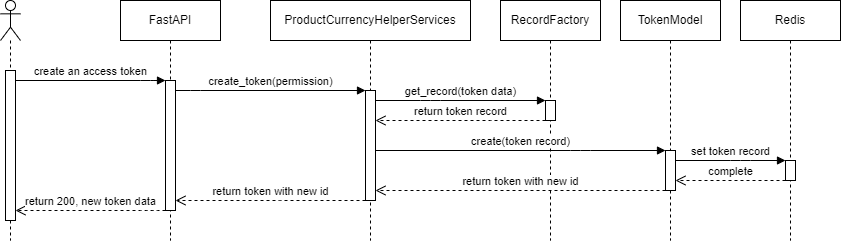

The diagram above was exported from draw.io. Its source (the exported page's mxGraphModel, read from the mxfile embedded in the PNG):
<mxGraphModel dx="618" dy="534" grid="1" gridSize="10" guides="1" tooltips="1" connect="1" arrows="1" fold="1" page="1" pageScale="1" pageWidth="827" pageHeight="1169" math="0" shadow="0">
  <root>
    <mxCell id="0" />
    <mxCell id="1" parent="0" />
    <mxCell id="2" value="" style="shape=umlLifeline;participant=umlActor;perimeter=lifelinePerimeter;whiteSpace=wrap;html=1;container=1;collapsible=0;recursiveResize=0;verticalAlign=top;spacingTop=36;outlineConnect=0;" parent="1" vertex="1">
      <mxGeometry x="30" y="40" width="20" height="240" as="geometry" />
    </mxCell>
    <mxCell id="15" value="" style="html=1;points=[];perimeter=orthogonalPerimeter;" parent="2" vertex="1">
      <mxGeometry x="5" y="70" width="10" height="150" as="geometry" />
    </mxCell>
    <mxCell id="3" value="FastAPI" style="shape=umlLifeline;perimeter=lifelinePerimeter;whiteSpace=wrap;html=1;container=1;collapsible=0;recursiveResize=0;outlineConnect=0;" parent="1" vertex="1">
      <mxGeometry x="150" y="40" width="100" height="240" as="geometry" />
    </mxCell>
    <mxCell id="18" value="" style="html=1;points=[];perimeter=orthogonalPerimeter;" parent="3" vertex="1">
      <mxGeometry x="45" y="80" width="10" height="130" as="geometry" />
    </mxCell>
    <mxCell id="4" value="ProductCurrencyHelperServices" style="shape=umlLifeline;perimeter=lifelinePerimeter;whiteSpace=wrap;html=1;container=1;collapsible=0;recursiveResize=0;outlineConnect=0;" parent="1" vertex="1">
      <mxGeometry x="300" y="40" width="200" height="240" as="geometry" />
    </mxCell>
    <mxCell id="20" value="" style="html=1;points=[];perimeter=orthogonalPerimeter;" parent="4" vertex="1">
      <mxGeometry x="95" y="90" width="10" height="110" as="geometry" />
    </mxCell>
    <mxCell id="22" value="create_token(permission)" style="html=1;verticalAlign=bottom;endArrow=block;" parent="1" source="18" target="20" edge="1">
      <mxGeometry width="80" relative="1" as="geometry">
        <mxPoint x="200" y="140" as="sourcePoint" />
        <mxPoint x="280" y="140" as="targetPoint" />
        <Array as="points">
          <mxPoint x="220" y="130" />
        </Array>
      </mxGeometry>
    </mxCell>
    <mxCell id="23" value="TokenModel" style="shape=umlLifeline;perimeter=lifelinePerimeter;whiteSpace=wrap;html=1;container=1;collapsible=0;recursiveResize=0;outlineConnect=0;" parent="1" vertex="1">
      <mxGeometry x="650" y="40" width="100" height="240" as="geometry" />
    </mxCell>
    <mxCell id="24" value="" style="html=1;points=[];perimeter=orthogonalPerimeter;" parent="23" vertex="1">
      <mxGeometry x="45" y="150" width="10" height="40" as="geometry" />
    </mxCell>
    <mxCell id="25" value="get_record(token data)" style="html=1;verticalAlign=bottom;endArrow=block;" parent="1" source="20" target="35" edge="1">
      <mxGeometry width="80" relative="1" as="geometry">
        <mxPoint x="440" y="230" as="sourcePoint" />
        <mxPoint x="630" y="230" as="targetPoint" />
        <Array as="points">
          <mxPoint x="460" y="140" />
        </Array>
      </mxGeometry>
    </mxCell>
    <mxCell id="26" value="Redis" style="shape=umlLifeline;perimeter=lifelinePerimeter;whiteSpace=wrap;html=1;container=1;collapsible=0;recursiveResize=0;outlineConnect=0;" parent="1" vertex="1">
      <mxGeometry x="770" y="40" width="100" height="240" as="geometry" />
    </mxCell>
    <mxCell id="27" value="" style="html=1;points=[];perimeter=orthogonalPerimeter;" parent="26" vertex="1">
      <mxGeometry x="45" y="160" width="10" height="20" as="geometry" />
    </mxCell>
    <mxCell id="28" value="set token record" style="html=1;verticalAlign=bottom;endArrow=block;" parent="1" source="24" target="27" edge="1">
      <mxGeometry width="80" relative="1" as="geometry">
        <mxPoint x="720" y="130" as="sourcePoint" />
        <mxPoint x="800" y="130" as="targetPoint" />
        <Array as="points">
          <mxPoint x="770" y="200" />
        </Array>
      </mxGeometry>
    </mxCell>
    <mxCell id="29" value="complete" style="html=1;verticalAlign=bottom;endArrow=open;dashed=1;endSize=8;" parent="1" source="27" target="24" edge="1">
      <mxGeometry relative="1" as="geometry">
        <mxPoint x="820" y="220" as="sourcePoint" />
        <mxPoint x="740" y="220" as="targetPoint" />
        <Array as="points">
          <mxPoint x="760" y="220" />
        </Array>
      </mxGeometry>
    </mxCell>
    <mxCell id="30" value="return token record" style="html=1;verticalAlign=bottom;endArrow=open;dashed=1;endSize=8;" parent="1" source="35" target="20" edge="1">
      <mxGeometry relative="1" as="geometry">
        <mxPoint x="550" y="200" as="sourcePoint" />
        <mxPoint x="470" y="200" as="targetPoint" />
        <Array as="points">
          <mxPoint x="530" y="160" />
        </Array>
      </mxGeometry>
    </mxCell>
    <mxCell id="31" value="return token with new id" style="html=1;verticalAlign=bottom;endArrow=open;dashed=1;endSize=8;" parent="1" source="20" target="18" edge="1">
      <mxGeometry relative="1" as="geometry">
        <mxPoint x="360" y="200" as="sourcePoint" />
        <mxPoint x="280" y="200" as="targetPoint" />
        <Array as="points">
          <mxPoint x="300" y="240" />
        </Array>
      </mxGeometry>
    </mxCell>
    <mxCell id="32" value="create an access token" style="html=1;verticalAlign=bottom;endArrow=block;" parent="1" source="15" target="18" edge="1">
      <mxGeometry width="80" relative="1" as="geometry">
        <mxPoint x="70" y="130" as="sourcePoint" />
        <mxPoint x="150" y="130" as="targetPoint" />
        <Array as="points">
          <mxPoint x="180" y="120" />
        </Array>
      </mxGeometry>
    </mxCell>
    <mxCell id="33" value="return 200, new token data" style="html=1;verticalAlign=bottom;endArrow=open;dashed=1;endSize=8;" parent="1" source="18" target="15" edge="1">
      <mxGeometry relative="1" as="geometry">
        <mxPoint x="240" y="200" as="sourcePoint" />
        <mxPoint x="80" y="200" as="targetPoint" />
        <Array as="points">
          <mxPoint x="180" y="250" />
        </Array>
      </mxGeometry>
    </mxCell>
    <mxCell id="34" value="RecordFactory" style="shape=umlLifeline;perimeter=lifelinePerimeter;whiteSpace=wrap;html=1;container=1;collapsible=0;recursiveResize=0;outlineConnect=0;" parent="1" vertex="1">
      <mxGeometry x="530" y="40" width="100" height="240" as="geometry" />
    </mxCell>
    <mxCell id="35" value="" style="html=1;points=[];perimeter=orthogonalPerimeter;" parent="34" vertex="1">
      <mxGeometry x="45" y="100" width="10" height="20" as="geometry" />
    </mxCell>
    <mxCell id="37" value="create(token record)" style="html=1;verticalAlign=bottom;endArrow=block;" parent="1" source="20" target="24" edge="1">
      <mxGeometry width="80" relative="1" as="geometry">
        <mxPoint x="415" y="150" as="sourcePoint" />
        <mxPoint x="585" y="150" as="targetPoint" />
        <Array as="points">
          <mxPoint x="610" y="190" />
        </Array>
      </mxGeometry>
    </mxCell>
    <mxCell id="38" value="return token with new id" style="html=1;verticalAlign=bottom;endArrow=open;dashed=1;endSize=8;" parent="1" source="24" target="20" edge="1">
      <mxGeometry relative="1" as="geometry">
        <mxPoint x="610" y="270" as="sourcePoint" />
        <mxPoint x="530" y="270" as="targetPoint" />
        <Array as="points">
          <mxPoint x="550" y="230" />
        </Array>
      </mxGeometry>
    </mxCell>
  </root>
</mxGraphModel>